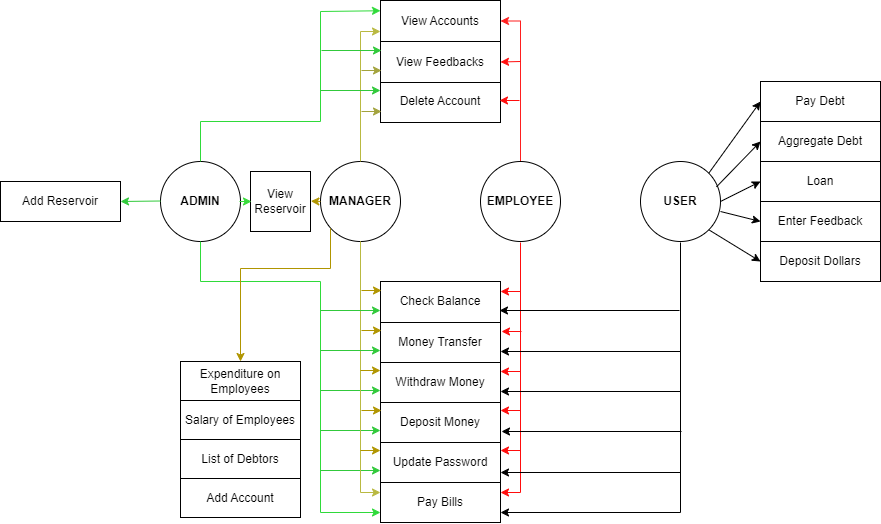

The diagram above was exported from draw.io. Its source (the exported page's mxGraphModel, read from the mxfile embedded in the PNG):
<mxGraphModel dx="2173" dy="757" grid="1" gridSize="10" guides="1" tooltips="1" connect="1" arrows="1" fold="1" page="1" pageScale="1" pageWidth="850" pageHeight="1100" math="0" shadow="0">
  <root>
    <mxCell id="0" />
    <mxCell id="1" parent="0" />
    <mxCell id="SfDlmWZGhySPDcC5JUZv-1" value="ADMIN" style="ellipse;whiteSpace=wrap;html=1;aspect=fixed;fontStyle=1" vertex="1" parent="1">
      <mxGeometry x="80" y="200" width="80" height="80" as="geometry" />
    </mxCell>
    <mxCell id="SfDlmWZGhySPDcC5JUZv-2" value="&lt;b&gt;MANAGER&lt;/b&gt;" style="ellipse;whiteSpace=wrap;html=1;aspect=fixed;" vertex="1" parent="1">
      <mxGeometry x="240" y="200" width="80" height="80" as="geometry" />
    </mxCell>
    <mxCell id="SfDlmWZGhySPDcC5JUZv-47" style="edgeStyle=orthogonalEdgeStyle;rounded=0;orthogonalLoop=1;jettySize=auto;html=1;fillColor=#e51400;strokeColor=#ff1f1f;entryX=1;entryY=0.5;entryDx=0;entryDy=0;" edge="1" parent="1" source="SfDlmWZGhySPDcC5JUZv-3" target="SfDlmWZGhySPDcC5JUZv-42">
      <mxGeometry relative="1" as="geometry">
        <mxPoint x="440" y="60" as="targetPoint" />
      </mxGeometry>
    </mxCell>
    <mxCell id="SfDlmWZGhySPDcC5JUZv-3" value="EMPLOYEE" style="ellipse;whiteSpace=wrap;html=1;aspect=fixed;fontStyle=1" vertex="1" parent="1">
      <mxGeometry x="400" y="200" width="80" height="80" as="geometry" />
    </mxCell>
    <mxCell id="SfDlmWZGhySPDcC5JUZv-4" value="USER" style="ellipse;whiteSpace=wrap;html=1;aspect=fixed;fontStyle=1" vertex="1" parent="1">
      <mxGeometry x="560" y="200" width="80" height="80" as="geometry" />
    </mxCell>
    <mxCell id="SfDlmWZGhySPDcC5JUZv-5" value="" style="endArrow=classic;html=1;rounded=0;exitX=1;exitY=0;exitDx=0;exitDy=0;entryX=0;entryY=0.5;entryDx=0;entryDy=0;" edge="1" parent="1" source="SfDlmWZGhySPDcC5JUZv-4" target="SfDlmWZGhySPDcC5JUZv-6">
      <mxGeometry width="50" height="50" relative="1" as="geometry">
        <mxPoint x="628.2842712474621" y="199.99572875253787" as="sourcePoint" />
        <mxPoint x="680" y="148.28" as="targetPoint" />
      </mxGeometry>
    </mxCell>
    <mxCell id="SfDlmWZGhySPDcC5JUZv-6" value="Pay Debt" style="rounded=0;whiteSpace=wrap;html=1;" vertex="1" parent="1">
      <mxGeometry x="680" y="120" width="120" height="40" as="geometry" />
    </mxCell>
    <mxCell id="SfDlmWZGhySPDcC5JUZv-8" value="Aggregate Debt" style="rounded=0;whiteSpace=wrap;html=1;" vertex="1" parent="1">
      <mxGeometry x="680" y="160" width="120" height="40" as="geometry" />
    </mxCell>
    <mxCell id="SfDlmWZGhySPDcC5JUZv-9" value="Loan" style="rounded=0;whiteSpace=wrap;html=1;" vertex="1" parent="1">
      <mxGeometry x="680" y="200" width="120" height="40" as="geometry" />
    </mxCell>
    <mxCell id="SfDlmWZGhySPDcC5JUZv-10" value="Enter Feedback" style="rounded=0;whiteSpace=wrap;html=1;" vertex="1" parent="1">
      <mxGeometry x="680" y="240" width="120" height="40" as="geometry" />
    </mxCell>
    <mxCell id="SfDlmWZGhySPDcC5JUZv-11" value="Deposit Dollars" style="rounded=0;whiteSpace=wrap;html=1;" vertex="1" parent="1">
      <mxGeometry x="680" y="280" width="120" height="40" as="geometry" />
    </mxCell>
    <mxCell id="SfDlmWZGhySPDcC5JUZv-12" value="" style="endArrow=classic;html=1;rounded=0;entryX=0;entryY=0.5;entryDx=0;entryDy=0;exitX=0.95;exitY=0.317;exitDx=0;exitDy=0;exitPerimeter=0;" edge="1" parent="1" source="SfDlmWZGhySPDcC5JUZv-4" target="SfDlmWZGhySPDcC5JUZv-8">
      <mxGeometry width="50" height="50" relative="1" as="geometry">
        <mxPoint x="640" y="220" as="sourcePoint" />
        <mxPoint x="660" y="200" as="targetPoint" />
      </mxGeometry>
    </mxCell>
    <mxCell id="SfDlmWZGhySPDcC5JUZv-13" value="" style="endArrow=classic;html=1;rounded=0;entryX=0;entryY=0.5;entryDx=0;entryDy=0;" edge="1" parent="1" target="SfDlmWZGhySPDcC5JUZv-9">
      <mxGeometry width="50" height="50" relative="1" as="geometry">
        <mxPoint x="640" y="240" as="sourcePoint" />
        <mxPoint x="690" y="190" as="targetPoint" />
      </mxGeometry>
    </mxCell>
    <mxCell id="SfDlmWZGhySPDcC5JUZv-14" value="" style="endArrow=classic;html=1;rounded=0;entryX=0;entryY=0.5;entryDx=0;entryDy=0;" edge="1" parent="1" target="SfDlmWZGhySPDcC5JUZv-10">
      <mxGeometry width="50" height="50" relative="1" as="geometry">
        <mxPoint x="640" y="250" as="sourcePoint" />
        <mxPoint x="695" y="280" as="targetPoint" />
      </mxGeometry>
    </mxCell>
    <mxCell id="SfDlmWZGhySPDcC5JUZv-15" value="" style="endArrow=classic;html=1;rounded=0;exitX=1;exitY=1;exitDx=0;exitDy=0;" edge="1" parent="1" source="SfDlmWZGhySPDcC5JUZv-4">
      <mxGeometry width="50" height="50" relative="1" as="geometry">
        <mxPoint x="630" y="270" as="sourcePoint" />
        <mxPoint x="680" y="300" as="targetPoint" />
      </mxGeometry>
    </mxCell>
    <mxCell id="SfDlmWZGhySPDcC5JUZv-16" value="Check Balance" style="rounded=0;whiteSpace=wrap;html=1;" vertex="1" parent="1">
      <mxGeometry x="300" y="320" width="120" height="41" as="geometry" />
    </mxCell>
    <mxCell id="SfDlmWZGhySPDcC5JUZv-17" value="Money Transfer" style="rounded=0;whiteSpace=wrap;html=1;" vertex="1" parent="1">
      <mxGeometry x="300" y="361" width="120" height="40" as="geometry" />
    </mxCell>
    <mxCell id="SfDlmWZGhySPDcC5JUZv-19" value="Withdraw Money" style="rounded=0;whiteSpace=wrap;html=1;" vertex="1" parent="1">
      <mxGeometry x="300" y="401" width="120" height="40" as="geometry" />
    </mxCell>
    <mxCell id="SfDlmWZGhySPDcC5JUZv-20" value="Deposit Money" style="rounded=0;whiteSpace=wrap;html=1;" vertex="1" parent="1">
      <mxGeometry x="300" y="441" width="120" height="40" as="geometry" />
    </mxCell>
    <mxCell id="SfDlmWZGhySPDcC5JUZv-21" value="Update Password" style="rounded=0;whiteSpace=wrap;html=1;" vertex="1" parent="1">
      <mxGeometry x="300" y="481" width="120" height="40" as="geometry" />
    </mxCell>
    <mxCell id="SfDlmWZGhySPDcC5JUZv-22" value="Pay Bills" style="rounded=0;whiteSpace=wrap;html=1;" vertex="1" parent="1">
      <mxGeometry x="300" y="521" width="120" height="40" as="geometry" />
    </mxCell>
    <mxCell id="SfDlmWZGhySPDcC5JUZv-24" value="" style="endArrow=classic;html=1;rounded=0;fontColor=#d31212;labelBackgroundColor=#cf2a2a;strokeColor=#FF0D0D;entryX=1;entryY=0.25;entryDx=0;entryDy=0;" edge="1" parent="1" target="SfDlmWZGhySPDcC5JUZv-22">
      <mxGeometry width="50" height="50" relative="1" as="geometry">
        <mxPoint x="440" y="281" as="sourcePoint" />
        <mxPoint x="440" y="541" as="targetPoint" />
        <Array as="points">
          <mxPoint x="440" y="531" />
        </Array>
      </mxGeometry>
    </mxCell>
    <mxCell id="SfDlmWZGhySPDcC5JUZv-28" value="" style="endArrow=classic;html=1;rounded=0;strokeColor=#FF0D0D;" edge="1" parent="1">
      <mxGeometry width="50" height="50" relative="1" as="geometry">
        <mxPoint x="440" y="489" as="sourcePoint" />
        <mxPoint x="420" y="489" as="targetPoint" />
        <Array as="points" />
      </mxGeometry>
    </mxCell>
    <mxCell id="SfDlmWZGhySPDcC5JUZv-29" value="" style="endArrow=classic;html=1;rounded=0;strokeColor=#FF0D0D;" edge="1" parent="1">
      <mxGeometry width="50" height="50" relative="1" as="geometry">
        <mxPoint x="440" y="449" as="sourcePoint" />
        <mxPoint x="420" y="449" as="targetPoint" />
        <Array as="points" />
      </mxGeometry>
    </mxCell>
    <mxCell id="SfDlmWZGhySPDcC5JUZv-30" value="" style="endArrow=classic;html=1;rounded=0;strokeColor=#FF0D0D;" edge="1" parent="1">
      <mxGeometry width="50" height="50" relative="1" as="geometry">
        <mxPoint x="440" y="410" as="sourcePoint" />
        <mxPoint x="420" y="410" as="targetPoint" />
        <Array as="points" />
      </mxGeometry>
    </mxCell>
    <mxCell id="SfDlmWZGhySPDcC5JUZv-31" value="" style="endArrow=classic;html=1;rounded=0;strokeColor=#FF0D0D;" edge="1" parent="1">
      <mxGeometry width="50" height="50" relative="1" as="geometry">
        <mxPoint x="441" y="370" as="sourcePoint" />
        <mxPoint x="421" y="370" as="targetPoint" />
        <Array as="points" />
      </mxGeometry>
    </mxCell>
    <mxCell id="SfDlmWZGhySPDcC5JUZv-32" value="" style="endArrow=classic;html=1;rounded=0;strokeColor=#FF0D0D;" edge="1" parent="1">
      <mxGeometry width="50" height="50" relative="1" as="geometry">
        <mxPoint x="440" y="330" as="sourcePoint" />
        <mxPoint x="420" y="330" as="targetPoint" />
        <Array as="points" />
      </mxGeometry>
    </mxCell>
    <mxCell id="SfDlmWZGhySPDcC5JUZv-33" value="" style="endArrow=classic;html=1;rounded=0;entryX=1;entryY=0.75;entryDx=0;entryDy=0;" edge="1" parent="1" target="SfDlmWZGhySPDcC5JUZv-22">
      <mxGeometry width="50" height="50" relative="1" as="geometry">
        <mxPoint x="600" y="281" as="sourcePoint" />
        <mxPoint x="600" y="551" as="targetPoint" />
        <Array as="points">
          <mxPoint x="600" y="551" />
        </Array>
      </mxGeometry>
    </mxCell>
    <mxCell id="SfDlmWZGhySPDcC5JUZv-35" value="" style="endArrow=classic;html=1;rounded=0;entryX=1;entryY=0.75;entryDx=0;entryDy=0;" edge="1" parent="1" target="SfDlmWZGhySPDcC5JUZv-21">
      <mxGeometry width="50" height="50" relative="1" as="geometry">
        <mxPoint x="600" y="511" as="sourcePoint" />
        <mxPoint x="560" y="441" as="targetPoint" />
      </mxGeometry>
    </mxCell>
    <mxCell id="SfDlmWZGhySPDcC5JUZv-36" value="" style="endArrow=classic;html=1;rounded=0;entryX=1;entryY=0.75;entryDx=0;entryDy=0;" edge="1" parent="1">
      <mxGeometry width="50" height="50" relative="1" as="geometry">
        <mxPoint x="601" y="470" as="sourcePoint" />
        <mxPoint x="421" y="470" as="targetPoint" />
      </mxGeometry>
    </mxCell>
    <mxCell id="SfDlmWZGhySPDcC5JUZv-37" value="" style="endArrow=classic;html=1;rounded=0;entryX=1;entryY=0.75;entryDx=0;entryDy=0;" edge="1" parent="1">
      <mxGeometry width="50" height="50" relative="1" as="geometry">
        <mxPoint x="600" y="430" as="sourcePoint" />
        <mxPoint x="420" y="430" as="targetPoint" />
      </mxGeometry>
    </mxCell>
    <mxCell id="SfDlmWZGhySPDcC5JUZv-38" value="" style="endArrow=classic;html=1;rounded=0;entryX=1;entryY=0.75;entryDx=0;entryDy=0;" edge="1" parent="1">
      <mxGeometry width="50" height="50" relative="1" as="geometry">
        <mxPoint x="600" y="390" as="sourcePoint" />
        <mxPoint x="420" y="390" as="targetPoint" />
      </mxGeometry>
    </mxCell>
    <mxCell id="SfDlmWZGhySPDcC5JUZv-39" value="" style="endArrow=classic;html=1;rounded=0;entryX=1;entryY=0.75;entryDx=0;entryDy=0;" edge="1" parent="1">
      <mxGeometry width="50" height="50" relative="1" as="geometry">
        <mxPoint x="599" y="349" as="sourcePoint" />
        <mxPoint x="419" y="349" as="targetPoint" />
      </mxGeometry>
    </mxCell>
    <mxCell id="SfDlmWZGhySPDcC5JUZv-40" value="Delete Account" style="rounded=0;whiteSpace=wrap;html=1;" vertex="1" parent="1">
      <mxGeometry x="300" y="120" width="120" height="41" as="geometry" />
    </mxCell>
    <mxCell id="SfDlmWZGhySPDcC5JUZv-41" value="View Feedbacks" style="rounded=0;whiteSpace=wrap;html=1;" vertex="1" parent="1">
      <mxGeometry x="300" y="80" width="120" height="41" as="geometry" />
    </mxCell>
    <mxCell id="SfDlmWZGhySPDcC5JUZv-42" value="View Accounts" style="rounded=0;whiteSpace=wrap;html=1;" vertex="1" parent="1">
      <mxGeometry x="300" y="39" width="120" height="41" as="geometry" />
    </mxCell>
    <mxCell id="SfDlmWZGhySPDcC5JUZv-44" value="" style="endArrow=classic;html=1;rounded=0;strokeColor=#b9b941;fillColor=#fff2cc;" edge="1" parent="1">
      <mxGeometry width="50" height="50" relative="1" as="geometry">
        <mxPoint x="280" y="200" as="sourcePoint" />
        <mxPoint x="300" y="70" as="targetPoint" />
        <Array as="points">
          <mxPoint x="280" y="70" />
        </Array>
      </mxGeometry>
    </mxCell>
    <mxCell id="SfDlmWZGhySPDcC5JUZv-45" value="" style="endArrow=classic;html=1;rounded=0;strokeColor=#a3a33e;" edge="1" parent="1">
      <mxGeometry width="50" height="50" relative="1" as="geometry">
        <mxPoint x="281" y="109" as="sourcePoint" />
        <mxPoint x="301" y="109" as="targetPoint" />
      </mxGeometry>
    </mxCell>
    <mxCell id="SfDlmWZGhySPDcC5JUZv-46" value="" style="endArrow=classic;html=1;rounded=0;strokeColor=#a3a33e;" edge="1" parent="1">
      <mxGeometry width="50" height="50" relative="1" as="geometry">
        <mxPoint x="281" y="150" as="sourcePoint" />
        <mxPoint x="301" y="150" as="targetPoint" />
      </mxGeometry>
    </mxCell>
    <mxCell id="SfDlmWZGhySPDcC5JUZv-48" value="" style="edgeStyle=none;orthogonalLoop=1;jettySize=auto;html=1;rounded=0;entryX=1;entryY=0.5;entryDx=0;entryDy=0;fillColor=#e51400;strokeColor=#FF0D0D;" edge="1" parent="1" target="SfDlmWZGhySPDcC5JUZv-41">
      <mxGeometry width="100" relative="1" as="geometry">
        <mxPoint x="440" y="100" as="sourcePoint" />
        <mxPoint x="480" y="100" as="targetPoint" />
        <Array as="points" />
      </mxGeometry>
    </mxCell>
    <mxCell id="SfDlmWZGhySPDcC5JUZv-49" value="" style="edgeStyle=none;orthogonalLoop=1;jettySize=auto;html=1;rounded=0;entryX=1;entryY=0.5;entryDx=0;entryDy=0;fillColor=#e51400;strokeColor=#FF0D0D;" edge="1" parent="1">
      <mxGeometry width="100" relative="1" as="geometry">
        <mxPoint x="439" y="139" as="sourcePoint" />
        <mxPoint x="419" y="139" as="targetPoint" />
        <Array as="points" />
      </mxGeometry>
    </mxCell>
    <mxCell id="SfDlmWZGhySPDcC5JUZv-50" value="" style="endArrow=classic;html=1;rounded=0;strokeColor=#2fda3a;entryX=0;entryY=0.75;entryDx=0;entryDy=0;" edge="1" parent="1" target="SfDlmWZGhySPDcC5JUZv-22">
      <mxGeometry width="50" height="50" relative="1" as="geometry">
        <mxPoint x="120" y="280" as="sourcePoint" />
        <mxPoint x="120" y="550" as="targetPoint" />
        <Array as="points">
          <mxPoint x="120" y="320" />
          <mxPoint x="240" y="320" />
          <mxPoint x="240" y="551" />
        </Array>
      </mxGeometry>
    </mxCell>
    <mxCell id="SfDlmWZGhySPDcC5JUZv-52" value="" style="endArrow=classic;html=1;rounded=0;entryX=0;entryY=0.5;entryDx=0;entryDy=0;strokeColor=#31c93b;" edge="1" parent="1">
      <mxGeometry width="50" height="50" relative="1" as="geometry">
        <mxPoint x="240" y="429" as="sourcePoint" />
        <mxPoint x="300" y="429" as="targetPoint" />
      </mxGeometry>
    </mxCell>
    <mxCell id="SfDlmWZGhySPDcC5JUZv-53" value="" style="endArrow=classic;html=1;rounded=0;entryX=0;entryY=0.5;entryDx=0;entryDy=0;strokeColor=#31c93b;" edge="1" parent="1">
      <mxGeometry width="50" height="50" relative="1" as="geometry">
        <mxPoint x="240" y="469" as="sourcePoint" />
        <mxPoint x="300" y="469" as="targetPoint" />
      </mxGeometry>
    </mxCell>
    <mxCell id="SfDlmWZGhySPDcC5JUZv-54" value="" style="endArrow=classic;html=1;rounded=0;entryX=0;entryY=0.5;entryDx=0;entryDy=0;strokeColor=#31c93b;" edge="1" parent="1">
      <mxGeometry width="50" height="50" relative="1" as="geometry">
        <mxPoint x="240" y="509" as="sourcePoint" />
        <mxPoint x="300" y="509" as="targetPoint" />
      </mxGeometry>
    </mxCell>
    <mxCell id="SfDlmWZGhySPDcC5JUZv-55" value="" style="endArrow=classic;html=1;rounded=0;strokeColor=#b9b941;fillColor=#fff2cc;entryX=0;entryY=0.25;entryDx=0;entryDy=0;" edge="1" parent="1" target="SfDlmWZGhySPDcC5JUZv-22">
      <mxGeometry width="50" height="50" relative="1" as="geometry">
        <mxPoint x="280" y="354" as="sourcePoint" />
        <mxPoint x="280" y="530" as="targetPoint" />
        <Array as="points">
          <mxPoint x="280" y="280" />
          <mxPoint x="280" y="531" />
        </Array>
      </mxGeometry>
    </mxCell>
    <mxCell id="SfDlmWZGhySPDcC5JUZv-57" value="" style="endArrow=classic;html=1;rounded=0;strokeColor=#B09500;entryX=0;entryY=0.5;entryDx=0;entryDy=0;fillColor=#e3c800;" edge="1" parent="1">
      <mxGeometry width="50" height="50" relative="1" as="geometry">
        <mxPoint x="280" y="489" as="sourcePoint" />
        <mxPoint x="300" y="489" as="targetPoint" />
        <Array as="points" />
      </mxGeometry>
    </mxCell>
    <mxCell id="SfDlmWZGhySPDcC5JUZv-58" value="" style="endArrow=classic;html=1;rounded=0;strokeColor=#B09500;entryX=0;entryY=0.5;entryDx=0;entryDy=0;fillColor=#e3c800;" edge="1" parent="1">
      <mxGeometry width="50" height="50" relative="1" as="geometry">
        <mxPoint x="281" y="449" as="sourcePoint" />
        <mxPoint x="301" y="449" as="targetPoint" />
        <Array as="points" />
      </mxGeometry>
    </mxCell>
    <mxCell id="SfDlmWZGhySPDcC5JUZv-59" value="" style="endArrow=classic;html=1;rounded=0;strokeColor=#B09500;entryX=0;entryY=0.5;entryDx=0;entryDy=0;fillColor=#e3c800;" edge="1" parent="1">
      <mxGeometry width="50" height="50" relative="1" as="geometry">
        <mxPoint x="280" y="409" as="sourcePoint" />
        <mxPoint x="300" y="409" as="targetPoint" />
        <Array as="points" />
      </mxGeometry>
    </mxCell>
    <mxCell id="SfDlmWZGhySPDcC5JUZv-60" value="" style="endArrow=classic;html=1;rounded=0;strokeColor=#B09500;entryX=0;entryY=0.5;entryDx=0;entryDy=0;fillColor=#e3c800;" edge="1" parent="1">
      <mxGeometry width="50" height="50" relative="1" as="geometry">
        <mxPoint x="281" y="369" as="sourcePoint" />
        <mxPoint x="301" y="369" as="targetPoint" />
        <Array as="points" />
      </mxGeometry>
    </mxCell>
    <mxCell id="SfDlmWZGhySPDcC5JUZv-61" value="" style="endArrow=classic;html=1;rounded=0;strokeColor=#B09500;entryX=0;entryY=0.5;entryDx=0;entryDy=0;fillColor=#e3c800;" edge="1" parent="1">
      <mxGeometry width="50" height="50" relative="1" as="geometry">
        <mxPoint x="281" y="329" as="sourcePoint" />
        <mxPoint x="301" y="329" as="targetPoint" />
        <Array as="points" />
      </mxGeometry>
    </mxCell>
    <mxCell id="SfDlmWZGhySPDcC5JUZv-63" value="" style="endArrow=classic;html=1;rounded=0;strokeColor=#2fda3a;entryX=0;entryY=0.25;entryDx=0;entryDy=0;exitX=0.5;exitY=0;exitDx=0;exitDy=0;" edge="1" parent="1" source="SfDlmWZGhySPDcC5JUZv-1" target="SfDlmWZGhySPDcC5JUZv-42">
      <mxGeometry width="50" height="50" relative="1" as="geometry">
        <mxPoint x="83" y="129" as="sourcePoint" />
        <mxPoint x="263" y="400" as="targetPoint" />
        <Array as="points">
          <mxPoint x="120" y="160" />
          <mxPoint x="240" y="160" />
          <mxPoint x="240" y="50" />
        </Array>
      </mxGeometry>
    </mxCell>
    <mxCell id="SfDlmWZGhySPDcC5JUZv-64" value="" style="endArrow=classic;html=1;rounded=0;entryX=0;entryY=0.5;entryDx=0;entryDy=0;strokeColor=#31c93b;" edge="1" parent="1">
      <mxGeometry width="50" height="50" relative="1" as="geometry">
        <mxPoint x="241" y="89" as="sourcePoint" />
        <mxPoint x="301" y="89" as="targetPoint" />
      </mxGeometry>
    </mxCell>
    <mxCell id="SfDlmWZGhySPDcC5JUZv-65" value="" style="endArrow=classic;html=1;rounded=0;entryX=0;entryY=0.5;entryDx=0;entryDy=0;strokeColor=#31c93b;" edge="1" parent="1">
      <mxGeometry width="50" height="50" relative="1" as="geometry">
        <mxPoint x="240" y="129" as="sourcePoint" />
        <mxPoint x="300" y="129" as="targetPoint" />
      </mxGeometry>
    </mxCell>
    <mxCell id="SfDlmWZGhySPDcC5JUZv-66" value="View Reservoir" style="rounded=0;whiteSpace=wrap;html=1;" vertex="1" parent="1">
      <mxGeometry x="170" y="210" width="60" height="60" as="geometry" />
    </mxCell>
    <mxCell id="SfDlmWZGhySPDcC5JUZv-68" value="" style="endArrow=classic;html=1;rounded=0;strokeColor=#B09500;fillColor=#e3c800;entryX=1.156;entryY=0.511;entryDx=0;entryDy=0;entryPerimeter=0;exitX=0;exitY=0.5;exitDx=0;exitDy=0;" edge="1" parent="1" source="SfDlmWZGhySPDcC5JUZv-2">
      <mxGeometry width="50" height="50" relative="1" as="geometry">
        <mxPoint x="341" y="239" as="sourcePoint" />
        <mxPoint x="230.3599999999999" y="239.65999999999997" as="targetPoint" />
        <Array as="points" />
      </mxGeometry>
    </mxCell>
    <mxCell id="SfDlmWZGhySPDcC5JUZv-69" value="" style="endArrow=classic;html=1;rounded=0;strokeColor=#39db3b;fillColor=#e3c800;exitX=0;exitY=0.5;exitDx=0;exitDy=0;" edge="1" parent="1">
      <mxGeometry width="50" height="50" relative="1" as="geometry">
        <mxPoint x="159" y="240" as="sourcePoint" />
        <mxPoint x="171" y="240" as="targetPoint" />
        <Array as="points" />
      </mxGeometry>
    </mxCell>
    <mxCell id="SfDlmWZGhySPDcC5JUZv-70" value="" style="endArrow=classic;html=1;rounded=0;entryX=0;entryY=0.5;entryDx=0;entryDy=0;strokeColor=#31c93b;" edge="1" parent="1">
      <mxGeometry width="50" height="50" relative="1" as="geometry">
        <mxPoint x="240" y="349" as="sourcePoint" />
        <mxPoint x="300" y="349" as="targetPoint" />
      </mxGeometry>
    </mxCell>
    <mxCell id="SfDlmWZGhySPDcC5JUZv-71" value="" style="endArrow=classic;html=1;rounded=0;entryX=0;entryY=0.5;entryDx=0;entryDy=0;strokeColor=#31c93b;" edge="1" parent="1">
      <mxGeometry width="50" height="50" relative="1" as="geometry">
        <mxPoint x="240" y="389" as="sourcePoint" />
        <mxPoint x="300" y="389" as="targetPoint" />
      </mxGeometry>
    </mxCell>
    <mxCell id="SfDlmWZGhySPDcC5JUZv-72" value="" style="endArrow=classic;html=1;rounded=0;fillColor=#e3c800;strokeColor=#B09500;" edge="1" parent="1">
      <mxGeometry width="50" height="50" relative="1" as="geometry">
        <mxPoint x="250" y="267" as="sourcePoint" />
        <mxPoint x="160" y="400" as="targetPoint" />
        <Array as="points">
          <mxPoint x="250" y="307" />
          <mxPoint x="160" y="307" />
        </Array>
      </mxGeometry>
    </mxCell>
    <mxCell id="SfDlmWZGhySPDcC5JUZv-73" value="Expenditure on Employees" style="rounded=0;whiteSpace=wrap;html=1;" vertex="1" parent="1">
      <mxGeometry x="100" y="400" width="120" height="39" as="geometry" />
    </mxCell>
    <mxCell id="SfDlmWZGhySPDcC5JUZv-74" value="Salary of Employees" style="rounded=0;whiteSpace=wrap;html=1;" vertex="1" parent="1">
      <mxGeometry x="100" y="439" width="120" height="39" as="geometry" />
    </mxCell>
    <mxCell id="SfDlmWZGhySPDcC5JUZv-75" value="List of Debtors" style="rounded=0;whiteSpace=wrap;html=1;" vertex="1" parent="1">
      <mxGeometry x="100" y="478" width="120" height="39" as="geometry" />
    </mxCell>
    <mxCell id="SfDlmWZGhySPDcC5JUZv-76" value="Add Account" style="rounded=0;whiteSpace=wrap;html=1;" vertex="1" parent="1">
      <mxGeometry x="100" y="517" width="120" height="39" as="geometry" />
    </mxCell>
    <mxCell id="SfDlmWZGhySPDcC5JUZv-77" value="Add Reservoir" style="rounded=0;whiteSpace=wrap;html=1;" vertex="1" parent="1">
      <mxGeometry x="-80" y="220" width="120" height="40" as="geometry" />
    </mxCell>
    <mxCell id="SfDlmWZGhySPDcC5JUZv-78" value="" style="endArrow=classic;html=1;rounded=0;strokeColor=#31c93b;entryX=1;entryY=0.5;entryDx=0;entryDy=0;" edge="1" parent="1" target="SfDlmWZGhySPDcC5JUZv-77">
      <mxGeometry width="50" height="50" relative="1" as="geometry">
        <mxPoint x="80" y="239.5" as="sourcePoint" />
        <mxPoint x="13" y="240.5" as="targetPoint" />
      </mxGeometry>
    </mxCell>
  </root>
</mxGraphModel>